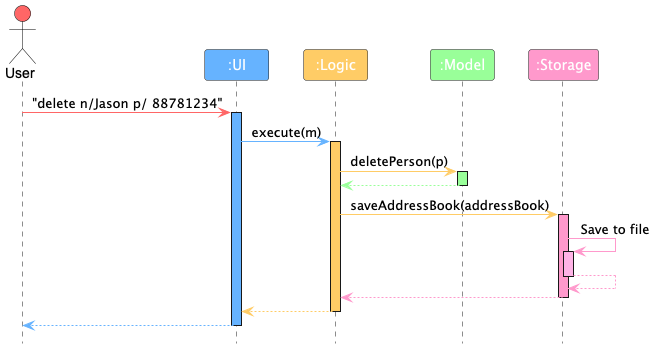

The diagram above was rendered by PlantUML. Its source (embedded in the PNG):
@startuml
!include style.puml
skinparam ArrowFontStyle plain

' Define colors
!define USER_COLOR #ff6666
!define UI_COLOR #66b3ff
!define LOGIC_COLOR #ffcc66
!define MODEL_COLOR #99ff99
!define STORAGE_COLOR #ff99cc
!define STORAGE_COLOR_T1 #ffb3e6

Actor User as user USER_COLOR
Participant ":UI" as ui UI_COLOR
Participant ":Logic" as logic LOGIC_COLOR
Participant ":Model" as model MODEL_COLOR
Participant ":Storage" as storage STORAGE_COLOR

user -[USER_COLOR]> ui : "delete n/Jason p/ 88781234"
activate ui UI_COLOR

ui -[UI_COLOR]> logic : execute(m)
activate logic LOGIC_COLOR

logic -[LOGIC_COLOR]> model : deletePerson(p)
activate model MODEL_COLOR

model -[MODEL_COLOR]-> logic
deactivate model

logic -[LOGIC_COLOR]> storage : saveAddressBook(addressBook)
activate storage STORAGE_COLOR

storage -[STORAGE_COLOR]> storage : Save to file
activate storage STORAGE_COLOR_T1
storage --[STORAGE_COLOR]> storage
deactivate storage

storage --[STORAGE_COLOR]> logic
deactivate storage

logic --[LOGIC_COLOR]> ui
deactivate logic

ui --[UI_COLOR]> user
deactivate ui
@enduml